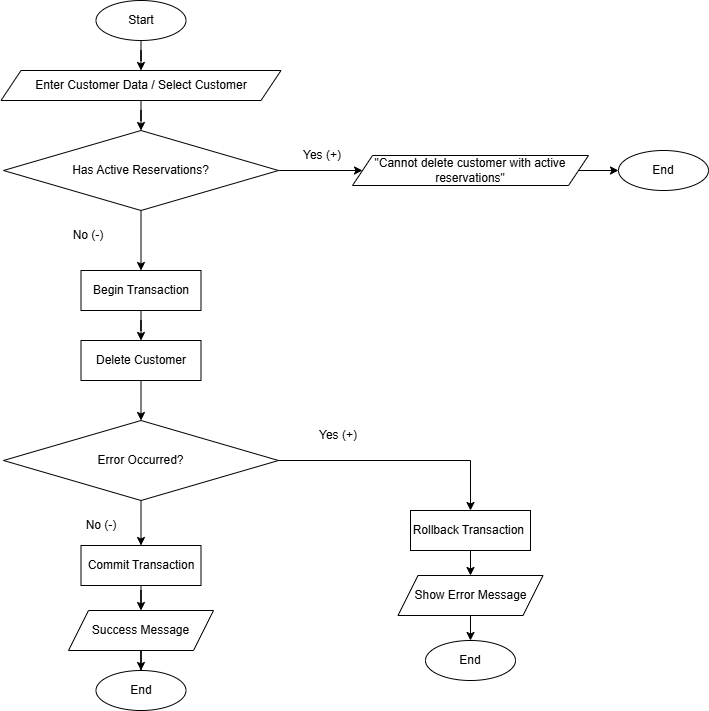

The diagram above was exported from draw.io. Its source (the exported page's mxGraphModel, read from the mxfile embedded in the PNG):
<mxGraphModel dx="1178" dy="654" grid="1" gridSize="10" guides="1" tooltips="1" connect="1" arrows="1" fold="1" page="1" pageScale="1" pageWidth="827" pageHeight="1169" math="0" shadow="0">
  <root>
    <mxCell id="0" />
    <mxCell id="1" parent="0" />
    <mxCell id="CVddEqHNg-Qnx1jXFlmb-4" edge="1" parent="1" source="CVddEqHNg-Qnx1jXFlmb-1" style="edgeStyle=orthogonalEdgeStyle;rounded=0;orthogonalLoop=1;jettySize=auto;html=1;" target="CVddEqHNg-Qnx1jXFlmb-3" value="">
      <mxGeometry relative="1" as="geometry" />
    </mxCell>
    <mxCell id="CVddEqHNg-Qnx1jXFlmb-1" parent="1" style="ellipse;whiteSpace=wrap;html=1;" value="Start" vertex="1">
      <mxGeometry height="40" width="90" x="157.5" y="40" as="geometry" />
    </mxCell>
    <mxCell id="CVddEqHNg-Qnx1jXFlmb-65" edge="1" parent="1" source="CVddEqHNg-Qnx1jXFlmb-3" style="edgeStyle=orthogonalEdgeStyle;rounded=0;orthogonalLoop=1;jettySize=auto;html=1;" value="">
      <mxGeometry relative="1" as="geometry">
        <mxPoint x="202.5" y="170" as="targetPoint" />
      </mxGeometry>
    </mxCell>
    <mxCell id="CVddEqHNg-Qnx1jXFlmb-3" parent="1" style="shape=parallelogram;perimeter=parallelogramPerimeter;whiteSpace=wrap;html=1;fixedSize=1;" value="&lt;br&gt;Enter Customer Data / Select Customer&lt;div&gt;&lt;br/&gt;&lt;/div&gt;" vertex="1">
      <mxGeometry height="30" width="280" x="62.5" y="110" as="geometry" />
    </mxCell>
    <mxCell id="CVddEqHNg-Qnx1jXFlmb-17" edge="1" parent="1" source="CVddEqHNg-Qnx1jXFlmb-12" style="edgeStyle=orthogonalEdgeStyle;rounded=0;orthogonalLoop=1;jettySize=auto;html=1;" target="CVddEqHNg-Qnx1jXFlmb-16" value="">
      <mxGeometry relative="1" as="geometry" />
    </mxCell>
    <mxCell id="CVddEqHNg-Qnx1jXFlmb-68" edge="1" parent="1" source="CVddEqHNg-Qnx1jXFlmb-12" style="edgeStyle=orthogonalEdgeStyle;rounded=0;orthogonalLoop=1;jettySize=auto;html=1;" target="CVddEqHNg-Qnx1jXFlmb-38" value="">
      <mxGeometry relative="1" as="geometry" />
    </mxCell>
    <mxCell id="CVddEqHNg-Qnx1jXFlmb-12" parent="1" style="rhombus;whiteSpace=wrap;html=1;" value="Has Active Reservations?" vertex="1">
      <mxGeometry height="80" width="275" x="65" y="170" as="geometry" />
    </mxCell>
    <mxCell id="CVddEqHNg-Qnx1jXFlmb-59" edge="1" parent="1" source="CVddEqHNg-Qnx1jXFlmb-16" style="edgeStyle=orthogonalEdgeStyle;rounded=0;orthogonalLoop=1;jettySize=auto;html=1;" target="CVddEqHNg-Qnx1jXFlmb-21" value="">
      <mxGeometry relative="1" as="geometry" />
    </mxCell>
    <mxCell id="CVddEqHNg-Qnx1jXFlmb-16" parent="1" style="shape=parallelogram;perimeter=parallelogramPerimeter;whiteSpace=wrap;html=1;fixedSize=1;" value="&quot;Cannot delete customer with active reservations&quot;" vertex="1">
      <mxGeometry height="30" width="236" x="414" y="195" as="geometry" />
    </mxCell>
    <mxCell id="CVddEqHNg-Qnx1jXFlmb-21" parent="1" style="ellipse;whiteSpace=wrap;html=1;" value="End" vertex="1">
      <mxGeometry height="40" width="90" x="680" y="190" as="geometry" />
    </mxCell>
    <mxCell id="CVddEqHNg-Qnx1jXFlmb-22" parent="1" style="text;html=1;whiteSpace=wrap;strokeColor=none;fillColor=none;align=center;verticalAlign=middle;rounded=0;" value="No (-)" vertex="1">
      <mxGeometry height="30" width="60" x="120" y="260" as="geometry" />
    </mxCell>
    <mxCell id="CVddEqHNg-Qnx1jXFlmb-74" edge="1" parent="1" source="CVddEqHNg-Qnx1jXFlmb-28" style="edgeStyle=orthogonalEdgeStyle;rounded=0;orthogonalLoop=1;jettySize=auto;html=1;entryX=0.5;entryY=0;entryDx=0;entryDy=0;" target="CVddEqHNg-Qnx1jXFlmb-40">
      <mxGeometry relative="1" as="geometry" />
    </mxCell>
    <mxCell id="CVddEqHNg-Qnx1jXFlmb-79" edge="1" parent="1" source="CVddEqHNg-Qnx1jXFlmb-28" style="edgeStyle=orthogonalEdgeStyle;rounded=0;orthogonalLoop=1;jettySize=auto;html=1;" target="CVddEqHNg-Qnx1jXFlmb-50" value="">
      <mxGeometry relative="1" as="geometry" />
    </mxCell>
    <mxCell id="CVddEqHNg-Qnx1jXFlmb-28" parent="1" style="rhombus;whiteSpace=wrap;html=1;" value="&amp;nbsp;Error Occurred?&amp;nbsp;" vertex="1">
      <mxGeometry height="80" width="275" x="65" y="460" as="geometry" />
    </mxCell>
    <mxCell id="CVddEqHNg-Qnx1jXFlmb-30" parent="1" style="ellipse;whiteSpace=wrap;html=1;" value="End" vertex="1">
      <mxGeometry height="40" width="90" x="487" y="680" as="geometry" />
    </mxCell>
    <mxCell id="CVddEqHNg-Qnx1jXFlmb-34" parent="1" style="text;html=1;whiteSpace=wrap;strokeColor=none;fillColor=none;align=center;verticalAlign=middle;rounded=0;" value="Yes (+&lt;span style=&quot;background-color: transparent; color: light-dark(rgb(0, 0, 0), rgb(255, 255, 255));&quot;&gt;)&lt;/span&gt;" vertex="1">
      <mxGeometry height="30" width="60" x="354" y="180" as="geometry" />
    </mxCell>
    <mxCell id="CVddEqHNg-Qnx1jXFlmb-35" parent="1" style="text;html=1;whiteSpace=wrap;strokeColor=none;fillColor=none;align=center;verticalAlign=middle;rounded=0;" value="Yes (+&lt;span style=&quot;background-color: transparent; color: light-dark(rgb(0, 0, 0), rgb(255, 255, 255));&quot;&gt;)&lt;/span&gt;" vertex="1">
      <mxGeometry height="30" width="60" x="370" y="460" as="geometry" />
    </mxCell>
    <mxCell id="CVddEqHNg-Qnx1jXFlmb-36" parent="1" style="text;html=1;whiteSpace=wrap;strokeColor=none;fillColor=none;align=center;verticalAlign=middle;rounded=0;" value="No (-)" vertex="1">
      <mxGeometry height="30" width="60" x="132.75" y="550" as="geometry" />
    </mxCell>
    <mxCell id="CVddEqHNg-Qnx1jXFlmb-70" edge="1" parent="1" source="CVddEqHNg-Qnx1jXFlmb-38" style="edgeStyle=orthogonalEdgeStyle;rounded=0;orthogonalLoop=1;jettySize=auto;html=1;" target="CVddEqHNg-Qnx1jXFlmb-69" value="">
      <mxGeometry relative="1" as="geometry" />
    </mxCell>
    <mxCell id="CVddEqHNg-Qnx1jXFlmb-38" parent="1" style="whiteSpace=wrap;html=1;" value="Begin Transaction" vertex="1">
      <mxGeometry height="40" width="120" x="142.5" y="310" as="geometry" />
    </mxCell>
    <mxCell id="CVddEqHNg-Qnx1jXFlmb-77" edge="1" parent="1" source="CVddEqHNg-Qnx1jXFlmb-40" style="edgeStyle=orthogonalEdgeStyle;rounded=0;orthogonalLoop=1;jettySize=auto;html=1;" target="CVddEqHNg-Qnx1jXFlmb-76" value="">
      <mxGeometry relative="1" as="geometry" />
    </mxCell>
    <mxCell id="CVddEqHNg-Qnx1jXFlmb-40" parent="1" style="whiteSpace=wrap;html=1;" value="Rollback Transaction&amp;nbsp;" vertex="1">
      <mxGeometry height="40" width="120" x="472" y="550" as="geometry" />
    </mxCell>
    <mxCell id="CVddEqHNg-Qnx1jXFlmb-54" edge="1" parent="1" source="CVddEqHNg-Qnx1jXFlmb-43" style="edgeStyle=orthogonalEdgeStyle;rounded=0;orthogonalLoop=1;jettySize=auto;html=1;" target="CVddEqHNg-Qnx1jXFlmb-53" value="">
      <mxGeometry relative="1" as="geometry" />
    </mxCell>
    <mxCell id="CVddEqHNg-Qnx1jXFlmb-43" parent="1" style="shape=parallelogram;perimeter=parallelogramPerimeter;whiteSpace=wrap;html=1;fixedSize=1;" value="Success Message" vertex="1">
      <mxGeometry height="40" width="145" x="130" y="650" as="geometry" />
    </mxCell>
    <mxCell id="CVddEqHNg-Qnx1jXFlmb-81" edge="1" parent="1" source="CVddEqHNg-Qnx1jXFlmb-50" style="edgeStyle=orthogonalEdgeStyle;rounded=0;orthogonalLoop=1;jettySize=auto;html=1;" target="CVddEqHNg-Qnx1jXFlmb-43" value="">
      <mxGeometry relative="1" as="geometry" />
    </mxCell>
    <mxCell id="CVddEqHNg-Qnx1jXFlmb-50" parent="1" style="whiteSpace=wrap;html=1;" value="Commit Transaction" vertex="1">
      <mxGeometry height="40" width="120" x="142.5" y="585" as="geometry" />
    </mxCell>
    <mxCell id="CVddEqHNg-Qnx1jXFlmb-53" parent="1" style="ellipse;whiteSpace=wrap;html=1;" value="End" vertex="1">
      <mxGeometry height="40" width="90" x="157.5" y="710" as="geometry" />
    </mxCell>
    <mxCell id="CVddEqHNg-Qnx1jXFlmb-73" edge="1" parent="1" source="CVddEqHNg-Qnx1jXFlmb-69" style="edgeStyle=orthogonalEdgeStyle;rounded=0;orthogonalLoop=1;jettySize=auto;html=1;" target="CVddEqHNg-Qnx1jXFlmb-28" value="">
      <mxGeometry relative="1" as="geometry" />
    </mxCell>
    <mxCell id="CVddEqHNg-Qnx1jXFlmb-69" parent="1" style="whiteSpace=wrap;html=1;" value="Delete Customer" vertex="1">
      <mxGeometry height="40" width="120" x="142.5" y="380" as="geometry" />
    </mxCell>
    <mxCell id="CVddEqHNg-Qnx1jXFlmb-78" edge="1" parent="1" source="CVddEqHNg-Qnx1jXFlmb-76" style="edgeStyle=orthogonalEdgeStyle;rounded=0;orthogonalLoop=1;jettySize=auto;html=1;" target="CVddEqHNg-Qnx1jXFlmb-30" value="">
      <mxGeometry relative="1" as="geometry" />
    </mxCell>
    <mxCell id="CVddEqHNg-Qnx1jXFlmb-76" parent="1" style="shape=parallelogram;perimeter=parallelogramPerimeter;whiteSpace=wrap;html=1;fixedSize=1;" value="Show Error Message" vertex="1">
      <mxGeometry height="40" width="145" x="459.5" y="615" as="geometry" />
    </mxCell>
  </root>
</mxGraphModel>